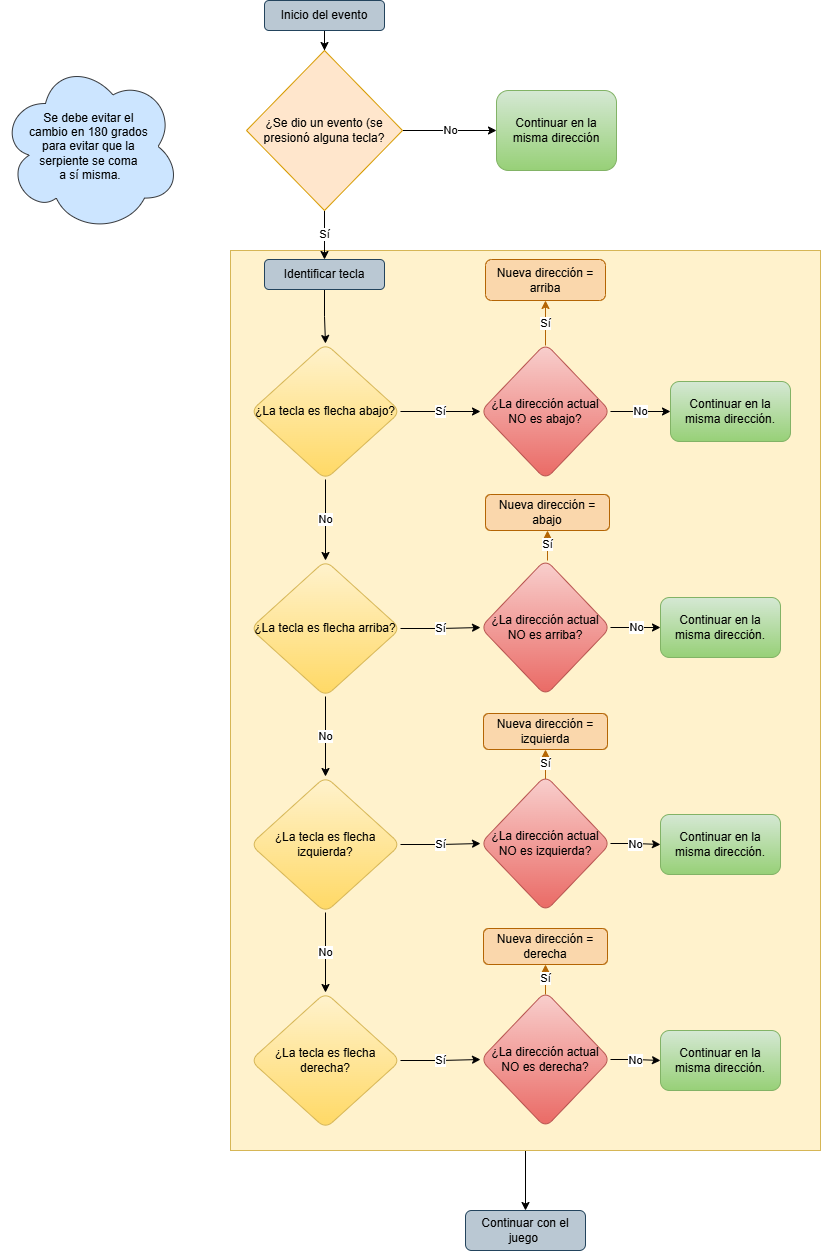

The diagram above was exported from draw.io. Its source (the exported page's mxGraphModel, read from the mxfile embedded in the PNG):
<mxGraphModel dx="1572" dy="888" grid="1" gridSize="10" guides="1" tooltips="1" connect="1" arrows="1" fold="1" page="1" pageScale="1" pageWidth="827" pageHeight="1169" math="0" shadow="0">
  <root>
    <mxCell id="0" />
    <mxCell id="1" parent="0" />
    <mxCell id="JIZSob8L7i3BYxi5m5Ub-46" edge="1" parent="1" source="JIZSob8L7i3BYxi5m5Ub-44" style="edgeStyle=orthogonalEdgeStyle;rounded=0;orthogonalLoop=1;jettySize=auto;html=1;exitX=0.5;exitY=1;exitDx=0;exitDy=0;entryX=0.5;entryY=0;entryDx=0;entryDy=0;" target="JIZSob8L7i3BYxi5m5Ub-45">
      <mxGeometry relative="1" as="geometry" />
    </mxCell>
    <mxCell id="JIZSob8L7i3BYxi5m5Ub-44" parent="1" style="rounded=0;whiteSpace=wrap;html=1;fillColor=#fff2cc;strokeColor=#d6b656;" value="" vertex="1">
      <mxGeometry height="900" width="590" x="260" y="280" as="geometry" />
    </mxCell>
    <mxCell id="xmMw9xV2wFGIw4QZYJgZ-2" edge="1" parent="1" source="JIZSob8L7i3BYxi5m5Ub-1" style="edgeStyle=orthogonalEdgeStyle;rounded=0;orthogonalLoop=1;jettySize=auto;html=1;" target="xmMw9xV2wFGIw4QZYJgZ-1" value="">
      <mxGeometry relative="1" as="geometry" />
    </mxCell>
    <mxCell id="JIZSob8L7i3BYxi5m5Ub-1" parent="1" style="rounded=1;whiteSpace=wrap;html=1;fillColor=#bac8d3;strokeColor=#23445d;" value="Inicio del evento" vertex="1">
      <mxGeometry height="30" width="120" x="294" y="30" as="geometry" />
    </mxCell>
    <mxCell id="JIZSob8L7i3BYxi5m5Ub-3" parent="1" style="whiteSpace=wrap;html=1;rounded=1;fillColor=#d5e8d4;strokeColor=#82b366;gradientColor=#97d077;" value="Continuar en la misma dirección" vertex="1">
      <mxGeometry height="80" width="120" x="526" y="120" as="geometry" />
    </mxCell>
    <mxCell id="xmMw9xV2wFGIw4QZYJgZ-9" edge="1" parent="1" source="JIZSob8L7i3BYxi5m5Ub-5" style="edgeStyle=orthogonalEdgeStyle;rounded=0;orthogonalLoop=1;jettySize=auto;html=1;" target="xmMw9xV2wFGIw4QZYJgZ-8" value="">
      <mxGeometry relative="1" as="geometry" />
    </mxCell>
    <mxCell id="JIZSob8L7i3BYxi5m5Ub-5" parent="1" style="whiteSpace=wrap;html=1;rounded=1;fillColor=#bac8d3;strokeColor=#23445d;" value="Identificar tecla" vertex="1">
      <mxGeometry height="30" width="120" x="294" y="289" as="geometry" />
    </mxCell>
    <mxCell id="JIZSob8L7i3BYxi5m5Ub-17" edge="1" parent="1" style="edgeStyle=orthogonalEdgeStyle;rounded=0;orthogonalLoop=1;jettySize=auto;html=1;fillColor=#fad7ac;strokeColor=#b46504;" target="JIZSob8L7i3BYxi5m5Ub-16" value="Sí">
      <mxGeometry relative="1" as="geometry">
        <mxPoint x="575" y="375" as="sourcePoint" />
      </mxGeometry>
    </mxCell>
    <mxCell id="JIZSob8L7i3BYxi5m5Ub-14" parent="1" style="whiteSpace=wrap;html=1;rounded=1;fillColor=#d5e8d4;strokeColor=#82b366;gradientColor=#97d077;" value="Continuar en la misma dirección." vertex="1">
      <mxGeometry height="60" width="120" x="700" y="411" as="geometry" />
    </mxCell>
    <mxCell id="JIZSob8L7i3BYxi5m5Ub-16" parent="1" style="whiteSpace=wrap;html=1;rounded=1;fillColor=#fad7ac;strokeColor=#b46504;" value="Nueva dirección = arriba" vertex="1">
      <mxGeometry height="41" width="120" x="515" y="289" as="geometry" />
    </mxCell>
    <mxCell id="JIZSob8L7i3BYxi5m5Ub-26" edge="1" parent="1" style="edgeStyle=orthogonalEdgeStyle;rounded=0;orthogonalLoop=1;jettySize=auto;html=1;exitX=0.5;exitY=0;exitDx=0;exitDy=0;entryX=0.5;entryY=1;entryDx=0;entryDy=0;fillColor=#fad7ac;strokeColor=#b46504;" target="JIZSob8L7i3BYxi5m5Ub-25" value="Sí">
      <mxGeometry relative="1" as="geometry">
        <mxPoint as="offset" />
        <mxPoint x="577" y="590" as="sourcePoint" />
      </mxGeometry>
    </mxCell>
    <mxCell id="JIZSob8L7i3BYxi5m5Ub-22" parent="1" style="whiteSpace=wrap;html=1;rounded=1;fillColor=#d5e8d4;strokeColor=#82b366;gradientColor=#97d077;" value="Continuar en la misma dirección." vertex="1">
      <mxGeometry height="60" width="120" x="690" y="627" as="geometry" />
    </mxCell>
    <mxCell id="JIZSob8L7i3BYxi5m5Ub-25" parent="1" style="rounded=1;whiteSpace=wrap;html=1;fillColor=#fad7ac;strokeColor=#b46504;" value="Nueva dirección = abajo" vertex="1">
      <mxGeometry height="36" width="124" x="515" y="524" as="geometry" />
    </mxCell>
    <mxCell id="JIZSob8L7i3BYxi5m5Ub-30" edge="1" parent="1" style="edgeStyle=orthogonalEdgeStyle;rounded=0;orthogonalLoop=1;jettySize=auto;html=1;exitX=0.5;exitY=0;exitDx=0;exitDy=0;entryX=0.5;entryY=1;entryDx=0;entryDy=0;fillColor=#fad7ac;strokeColor=#b46504;" target="JIZSob8L7i3BYxi5m5Ub-33" value="Sí">
      <mxGeometry relative="1" as="geometry">
        <mxPoint x="575" y="809" as="sourcePoint" />
      </mxGeometry>
    </mxCell>
    <mxCell id="JIZSob8L7i3BYxi5m5Ub-32" parent="1" style="whiteSpace=wrap;html=1;rounded=1;fillColor=#d5e8d4;strokeColor=#82b366;gradientColor=#97d077;" value="Continuar en la misma dirección." vertex="1">
      <mxGeometry height="60" width="120" x="690" y="1060" as="geometry" />
    </mxCell>
    <mxCell id="JIZSob8L7i3BYxi5m5Ub-33" parent="1" style="rounded=1;whiteSpace=wrap;html=1;fillColor=#fad7ac;strokeColor=#b46504;" value="Nueva dirección = izquierda" vertex="1">
      <mxGeometry height="36" width="124" x="513" y="743" as="geometry" />
    </mxCell>
    <mxCell id="JIZSob8L7i3BYxi5m5Ub-38" edge="1" parent="1" style="edgeStyle=orthogonalEdgeStyle;rounded=0;orthogonalLoop=1;jettySize=auto;html=1;exitX=0.5;exitY=0;exitDx=0;exitDy=0;entryX=0.5;entryY=1;entryDx=0;entryDy=0;fillColor=#fad7ac;strokeColor=#b46504;" target="JIZSob8L7i3BYxi5m5Ub-41" value="Sí">
      <mxGeometry relative="1" as="geometry">
        <mxPoint x="575" y="1024" as="sourcePoint" />
      </mxGeometry>
    </mxCell>
    <mxCell id="JIZSob8L7i3BYxi5m5Ub-40" parent="1" style="whiteSpace=wrap;html=1;rounded=1;fillColor=#d5e8d4;strokeColor=#82b366;gradientColor=#97d077;" value="Continuar en la misma dirección." vertex="1">
      <mxGeometry height="60" width="120" x="690" y="844" as="geometry" />
    </mxCell>
    <mxCell id="JIZSob8L7i3BYxi5m5Ub-41" parent="1" style="rounded=1;whiteSpace=wrap;html=1;fillColor=#fad7ac;strokeColor=#b46504;" value="Nueva dirección = derecha" vertex="1">
      <mxGeometry height="36" width="124" x="513" y="958" as="geometry" />
    </mxCell>
    <mxCell id="JIZSob8L7i3BYxi5m5Ub-43" parent="1" style="ellipse;shape=cloud;whiteSpace=wrap;html=1;fillColor=#cce5ff;strokeColor=#36393d;" value="Se debe evitar el&amp;nbsp;&lt;div&gt;cambio en 180 grados&amp;nbsp;&lt;/div&gt;&lt;div&gt;para evitar que la&amp;nbsp;&lt;/div&gt;&lt;div&gt;serpiente se coma&amp;nbsp;&lt;/div&gt;&lt;div&gt;a sí misma.&lt;/div&gt;" vertex="1">
      <mxGeometry height="172" width="180" x="30" y="90" as="geometry" />
    </mxCell>
    <mxCell id="JIZSob8L7i3BYxi5m5Ub-45" parent="1" style="rounded=1;whiteSpace=wrap;html=1;fillColor=#bac8d3;strokeColor=#23445d;" value="Continuar con el juego&amp;nbsp;" vertex="1">
      <mxGeometry height="40" width="120" x="495" y="1240" as="geometry" />
    </mxCell>
    <mxCell id="xmMw9xV2wFGIw4QZYJgZ-3" edge="1" parent="1" source="xmMw9xV2wFGIw4QZYJgZ-1" style="edgeStyle=orthogonalEdgeStyle;rounded=0;orthogonalLoop=1;jettySize=auto;html=1;" target="JIZSob8L7i3BYxi5m5Ub-3" value="No">
      <mxGeometry relative="1" as="geometry" />
    </mxCell>
    <mxCell id="xmMw9xV2wFGIw4QZYJgZ-4" edge="1" parent="1" source="xmMw9xV2wFGIw4QZYJgZ-1" style="edgeStyle=orthogonalEdgeStyle;rounded=0;orthogonalLoop=1;jettySize=auto;html=1;" target="JIZSob8L7i3BYxi5m5Ub-5" value="Sí">
      <mxGeometry relative="1" as="geometry" />
    </mxCell>
    <mxCell id="xmMw9xV2wFGIw4QZYJgZ-1" parent="1" style="rhombus;whiteSpace=wrap;html=1;fillColor=#ffe6cc;strokeColor=#d79b00;" value="¿Se dio un evento (se presionó alguna tecla?" vertex="1">
      <mxGeometry height="160" width="156" x="276" y="80" as="geometry" />
    </mxCell>
    <mxCell id="xmMw9xV2wFGIw4QZYJgZ-11" edge="1" parent="1" source="xmMw9xV2wFGIw4QZYJgZ-8" style="edgeStyle=orthogonalEdgeStyle;rounded=0;orthogonalLoop=1;jettySize=auto;html=1;" target="xmMw9xV2wFGIw4QZYJgZ-10" value="No">
      <mxGeometry relative="1" as="geometry" />
    </mxCell>
    <mxCell id="xmMw9xV2wFGIw4QZYJgZ-17" edge="1" parent="1" source="xmMw9xV2wFGIw4QZYJgZ-8" style="edgeStyle=orthogonalEdgeStyle;rounded=0;orthogonalLoop=1;jettySize=auto;html=1;" target="xmMw9xV2wFGIw4QZYJgZ-16" value="Sí">
      <mxGeometry relative="1" as="geometry" />
    </mxCell>
    <mxCell id="xmMw9xV2wFGIw4QZYJgZ-8" parent="1" style="rhombus;whiteSpace=wrap;html=1;fillColor=#fff2cc;strokeColor=#d6b656;rounded=1;gradientColor=#ffd966;" value="¿La tecla es flecha abajo?" vertex="1">
      <mxGeometry height="136" width="150" x="280" y="373" as="geometry" />
    </mxCell>
    <mxCell id="xmMw9xV2wFGIw4QZYJgZ-13" edge="1" parent="1" source="xmMw9xV2wFGIw4QZYJgZ-10" style="edgeStyle=orthogonalEdgeStyle;rounded=0;orthogonalLoop=1;jettySize=auto;html=1;" target="xmMw9xV2wFGIw4QZYJgZ-12" value="No">
      <mxGeometry relative="1" as="geometry" />
    </mxCell>
    <mxCell id="xmMw9xV2wFGIw4QZYJgZ-26" edge="1" parent="1" source="xmMw9xV2wFGIw4QZYJgZ-10" style="edgeStyle=orthogonalEdgeStyle;rounded=0;orthogonalLoop=1;jettySize=auto;html=1;" target="xmMw9xV2wFGIw4QZYJgZ-18" value="Sí">
      <mxGeometry relative="1" as="geometry" />
    </mxCell>
    <mxCell id="xmMw9xV2wFGIw4QZYJgZ-10" parent="1" style="rhombus;whiteSpace=wrap;html=1;fillColor=#fff2cc;strokeColor=#d6b656;rounded=1;gradientColor=#ffd966;" value="¿La tecla es flecha arriba?" vertex="1">
      <mxGeometry height="136" width="150" x="280" y="590" as="geometry" />
    </mxCell>
    <mxCell id="xmMw9xV2wFGIw4QZYJgZ-15" edge="1" parent="1" source="xmMw9xV2wFGIw4QZYJgZ-12" style="edgeStyle=orthogonalEdgeStyle;rounded=0;orthogonalLoop=1;jettySize=auto;html=1;" target="xmMw9xV2wFGIw4QZYJgZ-14" value="No">
      <mxGeometry relative="1" as="geometry" />
    </mxCell>
    <mxCell id="xmMw9xV2wFGIw4QZYJgZ-25" edge="1" parent="1" source="xmMw9xV2wFGIw4QZYJgZ-12" style="edgeStyle=orthogonalEdgeStyle;rounded=0;orthogonalLoop=1;jettySize=auto;html=1;" target="xmMw9xV2wFGIw4QZYJgZ-20" value="Sí">
      <mxGeometry relative="1" as="geometry" />
    </mxCell>
    <mxCell id="xmMw9xV2wFGIw4QZYJgZ-12" parent="1" style="rhombus;whiteSpace=wrap;html=1;fillColor=#fff2cc;strokeColor=#d6b656;rounded=1;gradientColor=#ffd966;" value="¿La tecla es flecha izquierda?" vertex="1">
      <mxGeometry height="136" width="150" x="280" y="806" as="geometry" />
    </mxCell>
    <mxCell id="xmMw9xV2wFGIw4QZYJgZ-24" edge="1" parent="1" source="xmMw9xV2wFGIw4QZYJgZ-14" style="edgeStyle=orthogonalEdgeStyle;rounded=0;orthogonalLoop=1;jettySize=auto;html=1;" target="xmMw9xV2wFGIw4QZYJgZ-22" value="Sí">
      <mxGeometry relative="1" as="geometry" />
    </mxCell>
    <mxCell id="xmMw9xV2wFGIw4QZYJgZ-14" parent="1" style="rhombus;whiteSpace=wrap;html=1;fillColor=#fff2cc;strokeColor=#d6b656;rounded=1;gradientColor=#ffd966;" value="¿La tecla es flecha derecha?" vertex="1">
      <mxGeometry height="136" width="150" x="280" y="1022" as="geometry" />
    </mxCell>
    <mxCell id="xmMw9xV2wFGIw4QZYJgZ-30" edge="1" parent="1" source="xmMw9xV2wFGIw4QZYJgZ-16" style="edgeStyle=orthogonalEdgeStyle;rounded=0;orthogonalLoop=1;jettySize=auto;html=1;" target="JIZSob8L7i3BYxi5m5Ub-14" value="No">
      <mxGeometry relative="1" as="geometry" />
    </mxCell>
    <mxCell id="xmMw9xV2wFGIw4QZYJgZ-16" parent="1" style="rhombus;whiteSpace=wrap;html=1;fillColor=#f8cecc;strokeColor=#b85450;rounded=1;gradientColor=#ea6b66;" value="¿La dirección actual NO es abajo?" vertex="1">
      <mxGeometry height="136" width="130" x="510" y="373" as="geometry" />
    </mxCell>
    <mxCell id="xmMw9xV2wFGIw4QZYJgZ-29" edge="1" parent="1" source="xmMw9xV2wFGIw4QZYJgZ-18" style="edgeStyle=orthogonalEdgeStyle;rounded=0;orthogonalLoop=1;jettySize=auto;html=1;" target="JIZSob8L7i3BYxi5m5Ub-22" value="No">
      <mxGeometry relative="1" as="geometry" />
    </mxCell>
    <mxCell id="xmMw9xV2wFGIw4QZYJgZ-18" parent="1" style="rhombus;whiteSpace=wrap;html=1;fillColor=#f8cecc;strokeColor=#b85450;rounded=1;gradientColor=#ea6b66;" value="¿La dirección actual NO es arriba?" vertex="1">
      <mxGeometry height="136" width="130" x="510" y="589" as="geometry" />
    </mxCell>
    <mxCell id="xmMw9xV2wFGIw4QZYJgZ-28" edge="1" parent="1" source="xmMw9xV2wFGIw4QZYJgZ-20" style="edgeStyle=orthogonalEdgeStyle;rounded=0;orthogonalLoop=1;jettySize=auto;html=1;" target="JIZSob8L7i3BYxi5m5Ub-40" value="No">
      <mxGeometry relative="1" as="geometry" />
    </mxCell>
    <mxCell id="xmMw9xV2wFGIw4QZYJgZ-20" parent="1" style="rhombus;whiteSpace=wrap;html=1;fillColor=#f8cecc;strokeColor=#b85450;rounded=1;gradientColor=#ea6b66;" value="¿La dirección actual NO es izquierda?" vertex="1">
      <mxGeometry height="136" width="130" x="510" y="805" as="geometry" />
    </mxCell>
    <mxCell id="xmMw9xV2wFGIw4QZYJgZ-27" edge="1" parent="1" source="xmMw9xV2wFGIw4QZYJgZ-22" style="edgeStyle=orthogonalEdgeStyle;rounded=0;orthogonalLoop=1;jettySize=auto;html=1;" target="JIZSob8L7i3BYxi5m5Ub-32" value="No">
      <mxGeometry relative="1" as="geometry" />
    </mxCell>
    <mxCell id="xmMw9xV2wFGIw4QZYJgZ-22" parent="1" style="rhombus;whiteSpace=wrap;html=1;fillColor=#f8cecc;strokeColor=#b85450;rounded=1;gradientColor=#ea6b66;" value="¿La dirección actual NO es derecha?" vertex="1">
      <mxGeometry height="136" width="130" x="510" y="1021" as="geometry" />
    </mxCell>
  </root>
</mxGraphModel>